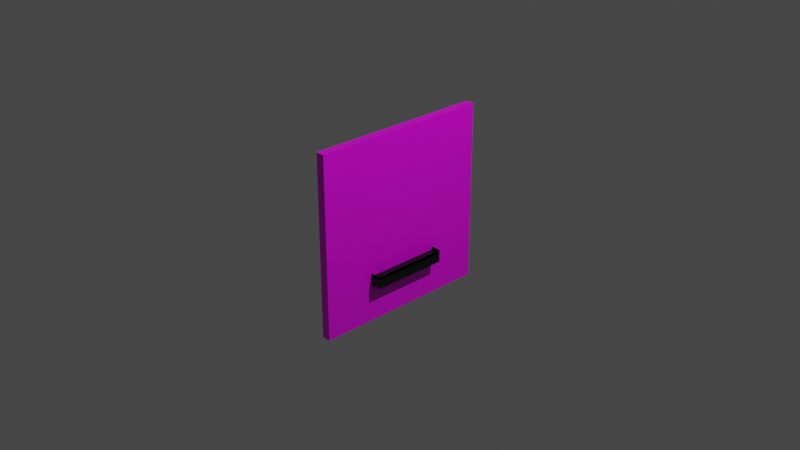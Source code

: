 # Source: flap.blend  (saved by Blender 3.2.14; exported with 4.5.12 LTS)
import bpy
from mathutils import Matrix  # noqa: F401  (used for matrix-valued properties, if any)

bpy.ops.wm.read_factory_settings(use_empty=True)
scene = bpy.context.scene
scene.name = 'Scene'

# ---- collections
col_collection = bpy.data.collections.new('Collection'); scene.collection.children.link(col_collection)

# ---- images (referenced by path relative to the original .blend; pixels are not part of the script)
import os
ASSET_DIR = os.environ.get("B2B_ASSET_DIR", "")  # directory of the original .blend (textures are referenced by path, not embedded)
HERE = os.path.dirname(os.path.abspath(__file__))  # packed textures are extracted next to this script under _unpacked/

def load_image(name, relpath, width, height, colorspace="sRGB"):
    """Load a texture the original file referenced (path relative to the .blend, or extracted next to this script)."""
    p = next((c for c in (os.path.join(HERE, relpath), os.path.join(ASSET_DIR, relpath)) if relpath and os.path.exists(c)), "")
    if p:
        img = bpy.data.images.load(p, check_existing=True)
        img.name = name
    else:  # same state as the original file: an image datablock whose file is absent (Cycles renders it pink)
        img = bpy.data.images.new(name, width, height)
        img.source = "FILE"
        img.filepath = "//" + (relpath or name)
    img.colorspace_settings.name = colorspace
    return img
img_stone_png = load_image('stone.png', 'textures/stone.png', 1024, 1024, 'sRGB')
img_black_png = load_image('black.png', '_unpacked/black.24b7a254.png', 378, 378, 'sRGB')

# ---- materials (node trees are filled in below, after node groups)
mat_flap = bpy.data.materials.new('flap')
mat_flap.alpha_threshold = 0.0
mat_flap.use_transparent_shadow = False
mat_flap.line_color = (0.0, 0.0, 0.0, 1.0)
mat_flaphandle = bpy.data.materials.new('flapHandle')
mat_flaphandle.use_transparent_shadow = False

# ---- material node trees
mat_flap.use_nodes = True; mat_flap.node_tree.nodes.clear()
_N = mat_flap.node_tree.nodes; _L = mat_flap.node_tree.links
n0 = _N.new('ShaderNodeOutputMaterial'); n0.name = 'Material Output'; n0.location = (300, 300)
n1 = _N.new('ShaderNodeBsdfPrincipled'); n1.name = 'Principled BSDF'; n1.location = (10, 300)
n1.distribution = 'GGX'
n1.subsurface_method = 'RANDOM_WALK_SKIN'
n1.inputs[2].default_value = 0.4
n1.inputs[3].default_value = 1.45
n1.inputs[27].default_value = (0.0, 0.0, 0.0, 1.0)
n1.inputs[28].default_value = 1.0
n2 = _N.new('ShaderNodeTexImage'); n2.name = 'Image Texture'; n2.location = (-280, 260)
n2.image = img_stone_png
_L.new(n1.outputs[0], n0.inputs[0])
_L.new(n2.outputs[0], n1.inputs[0])
n0.is_active_output = True
mat_flaphandle.use_nodes = True; mat_flaphandle.node_tree.nodes.clear()
_N = mat_flaphandle.node_tree.nodes; _L = mat_flaphandle.node_tree.links
n0 = _N.new('ShaderNodeBsdfPrincipled'); n0.name = 'Principled BSDF'; n0.location = (10, 300)
n0.distribution = 'GGX'
n0.subsurface_method = 'RANDOM_WALK_SKIN'
n0.inputs[3].default_value = 1.45
n0.inputs[27].default_value = (0.0, 0.0, 0.0, 1.0)
n0.inputs[28].default_value = 1.0
n1 = _N.new('ShaderNodeOutputMaterial'); n1.name = 'Material Output'; n1.location = (300, 300)
n2 = _N.new('ShaderNodeTexImage'); n2.name = 'Image Texture'; n2.location = (-280, 260)
n2.image = img_black_png
_L.new(n0.outputs[0], n1.inputs[0])
_L.new(n2.outputs[0], n0.inputs[0])
n1.is_active_output = True

# ---- world
world_world = bpy.data.worlds.new('World'); scene.world = world_world
world_world.use_nodes = True; world_world.node_tree.nodes.clear()
_N = world_world.node_tree.nodes; _L = world_world.node_tree.links
n0 = _N.new('ShaderNodeOutputWorld'); n0.name = 'World Output'; n0.location = (300, 300)
n1 = _N.new('ShaderNodeBackground'); n1.name = 'Background'; n1.location = (10, 300)
n1.inputs[0].default_value = (0.05088, 0.05088, 0.05088, 1.0)
_L.new(n1.outputs[0], n0.inputs[0])
n0.is_active_output = True
world_world.color = (0.05088, 0.05088, 0.05088)
world_world.use_sun_shadow = False
world_world.sun_shadow_jitter_overblur = 0.0

# ---- cameras
cam_camera = bpy.data.cameras.new('Camera')
cam_camera.clip_end = 100.0
cam_camera.ortho_scale = 7.314

# ---- lights
light_light = bpy.data.lights.new('Light', 'POINT')
light_light.transmission_factor = 0.0
light_light.energy = 1000.0
light_light.shadow_soft_size = 0.1
light_light.shadow_maximum_resolution = 0.006
light_light.use_absolute_resolution = True

# ---- meshes
me_cube = bpy.data.meshes.new('Cube')
me_cube.from_pydata([(1.0, 1.0, 1.0), (1.0, 1.0, -1.0), (1.0, -1.0, 1.0), (1.0, -1.0, -1.0), (-1.0, 1.0, 1.0), (-1.0, 1.0, -1.0), (-1.0, -1.0, 1.0), (-1.0, -1.0, -1.0), (0.604, -0.4255, -0.5871), (0.604, -0.4255, -0.4511), (0.604, 0.4255, -0.5871), (0.604, 0.4255, -0.4511), (3.405, -0.4255, -0.5871), (3.405, -0.4255, -0.4511), (3.405, 0.4255, -0.5871), (3.405, 0.4255, -0.4511), (0.604, -0.4255, -0.4858), (0.604, 0.4255, -0.4858), (3.405, 0.4255, -0.4858), (3.405, -0.4255, -0.4858)], [], [(0, 4, 6, 2), (3, 2, 6, 7), (7, 6, 4, 5), (5, 1, 3, 7), (1, 0, 2, 3), (5, 4, 0, 1), (8, 9, 11, 10), (10, 11, 15, 14), (14, 15, 13, 12), (12, 13, 9, 8), (10, 14, 12, 8), (11, 9, 16, 17), (18, 17, 16, 19), (9, 13, 19, 16), (15, 11, 17, 18), (13, 15, 18, 19)])
me_cube.polygons.foreach_set('material_index', [0, 0, 0, 0, 0, 0, 1, 1, 1, 1, 1, 1, 1, 1, 1, 1])
_uv = me_cube.uv_layers.new(name='UVMap')
_uv.uv.foreach_set('vector', [0.625, 0.5, 0.875, 0.5, 0.875, 0.75, 0.625, 0.75, 0.375, 0.75, 0.625, 0.75, 0.625, 1.0, 0.375, 1.0, 0.375, 0.0, 0.625, 0.0, 0.625, 0.25, 0.375, 0.25, 0.125, 0.5, 0.375, 0.5, 0.375, 0.75, 0.125, 0.75, 0.375, 0.5, 0.625, 0.5, 0.625, 0.75, 0.375, 0.75, 0.375, 0.25, 0.625, 0.25, 0.625, 0.5, 0.375, 0.5, 0.375, 0.0, 0.625, 0.0, 0.625, 0.25, 0.375, 0.25, 0.375, 0.25, 0.625, 0.25, 0.625, 0.5, 0.375, 0.5, 0.375, 0.5, 0.625, 0.5, 0.625, 0.75, 0.375, 0.75, 0.375, 0.75, 0.625, 0.75, 0.625, 1.0, 0.375, 1.0, 0.125, 0.5, 0.375, 0.5, 0.375, 0.75, 0.125, 0.75, 0.625, 0.25, 0.625, 0.0, 0.625, 0.0, 0.625, 0.25, 0.625, 0.5, 0.875, 0.5, 0.875, 0.75, 0.625, 0.75, 0.625, 1.0, 0.625, 0.75, 0.625, 0.75, 0.625, 1.0, 0.625, 0.5, 0.625, 0.25, 0.625, 0.25, 0.625, 0.5, 0.625, 0.75, 0.625, 0.5, 0.625, 0.5, 0.625, 0.75])
me_cube.materials.append(mat_flap)
me_cube.materials.append(mat_flaphandle)
me_cube.use_mirror_vertex_groups = False
me_cube.update()

# ---- objects
ob_cube = bpy.data.objects.new('Cube', me_cube)
ob_light = bpy.data.objects.new('Light', light_light)
ob_camera = bpy.data.objects.new('Camera', cam_camera)

# ---- transforms, parenting, visibility, modifiers, constraints
ob_cube.location = (0.0, 0.0, 0.0)
ob_cube.scale = (0.04854, 1.0, 1.0)
ob_cube.lock_rotations_4d = False
ob_cube.empty_display_type = 'ARROWS'
ob_cube.lineart.crease_threshold = 0.0
ob_light.location = (4.076, 1.005, 5.904)
ob_light.rotation_euler = (0.6503, 0.05522, 1.866)
ob_light.lock_rotations_4d = False
ob_light.empty_display_type = 'ARROWS'
ob_light.color = (0.0, 0.0, 0.0, 0.0)
ob_light.lineart.crease_threshold = 0.0
ob_camera.location = (7.359, -6.926, 4.958)
ob_camera.rotation_euler = (1.109, 0.0, 0.8149)
ob_camera.lock_rotations_4d = False
ob_camera.empty_display_type = 'ARROWS'
ob_camera.color = (0.0, 0.0, 0.0, 0.0)
ob_camera.display_type = 'WIRE'
ob_camera.lineart.crease_threshold = 0.0

# ---- collection membership
col_collection.objects.link(ob_cube)
col_collection.objects.link(ob_light)
col_collection.objects.link(ob_camera)

# ---- scene / render settings (as saved in the file)
scene.camera = ob_camera
scene.frame_start = 1; scene.frame_end = 250; scene.frame_set(1)
scene.render.engine = 'BLENDER_EEVEE_NEXT'
scene.cycles.sampling_pattern = 'TABULATED_SOBOL'
scene.cycles.use_light_tree = False
scene.view_settings.view_transform = 'Filmic'
bpy.context.view_layer.update()
